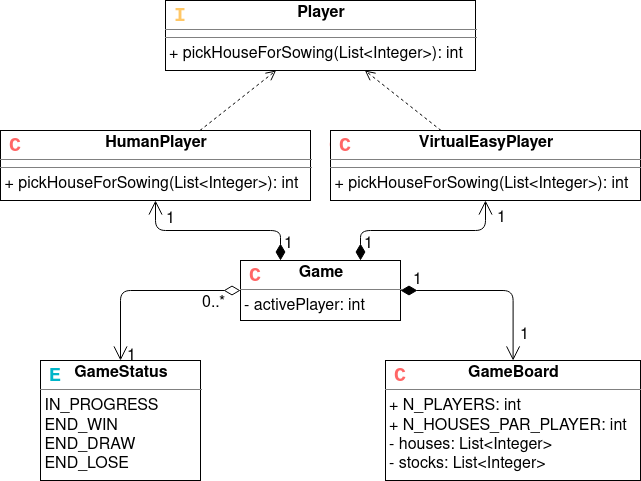

The diagram above was exported from draw.io. Its source (the exported page's mxGraphModel, read from the mxfile embedded in the PNG):
<mxGraphModel dx="3776" dy="1174" grid="1" gridSize="10" guides="1" tooltips="1" connect="1" arrows="1" fold="1" page="1" pageScale="1" pageWidth="850" pageHeight="1100" math="0" shadow="0">
  <root>
    <mxCell id="0" />
    <mxCell id="1" parent="0" />
    <mxCell id="JLzSOhi041RWYbuMImZ4-1" value="&lt;p style=&quot;margin: 0px ; margin-top: 4px ; text-align: center&quot;&gt;&lt;b&gt;Game&lt;/b&gt;&lt;/p&gt;&lt;hr size=&quot;1&quot;&gt;&lt;p style=&quot;margin: 0px ; margin-left: 4px&quot;&gt;- activePlayer: int&lt;/p&gt;&lt;p style=&quot;margin: 0px ; margin-left: 4px&quot;&gt;&lt;br&gt;&lt;/p&gt;&lt;p style=&quot;margin: 0px ; margin-left: 4px&quot;&gt;&lt;br&gt;&lt;/p&gt;&lt;p style=&quot;margin: 0px ; margin-left: 4px&quot;&gt;&lt;br&gt;&lt;/p&gt;" style="verticalAlign=top;align=left;overflow=fill;fontSize=12;fontFamily=Helvetica;html=1;" vertex="1" parent="1">
      <mxGeometry x="-1280" y="880" width="160" height="60" as="geometry" />
    </mxCell>
    <mxCell id="JLzSOhi041RWYbuMImZ4-2" value="&lt;font style=&quot;font-size: 20px&quot; color=&quot;#FF6666&quot;&gt;&lt;b&gt;&lt;font style=&quot;font-size: 20px&quot; face=&quot;Courier New&quot;&gt;C&lt;/font&gt;&lt;/b&gt;&lt;/font&gt;" style="text;html=1;strokeColor=none;fillColor=none;align=center;verticalAlign=middle;whiteSpace=wrap;rounded=0;" vertex="1" parent="1">
      <mxGeometry x="-1280" y="880" width="30" height="30" as="geometry" />
    </mxCell>
    <mxCell id="JLzSOhi041RWYbuMImZ4-3" value="&lt;p style=&quot;margin: 0px ; margin-top: 4px ; text-align: center&quot;&gt;&lt;b&gt;Player&lt;/b&gt;&lt;/p&gt;&lt;hr size=&quot;1&quot;&gt;&lt;hr size=&quot;1&quot;&gt;&lt;p style=&quot;margin: 0px ; margin-left: 4px&quot;&gt;+ pickHouseForSowing(List&amp;lt;Integer&amp;gt;): int&lt;br&gt;&lt;/p&gt;&lt;p style=&quot;margin: 0px ; margin-left: 4px&quot;&gt;&lt;br&gt;&lt;/p&gt;&lt;p style=&quot;margin: 0px ; margin-left: 4px&quot;&gt;&lt;br&gt;&lt;/p&gt;&lt;p style=&quot;margin: 0px ; margin-left: 4px&quot;&gt;&lt;br&gt;&lt;/p&gt;" style="verticalAlign=top;align=left;overflow=fill;fontSize=12;fontFamily=Helvetica;html=1;" vertex="1" parent="1">
      <mxGeometry x="-1355" y="620" width="310" height="70" as="geometry" />
    </mxCell>
    <mxCell id="JLzSOhi041RWYbuMImZ4-4" value="&lt;font style=&quot;font-size: 20px&quot; color=&quot;#FFC766&quot;&gt;&lt;b&gt;&lt;font style=&quot;font-size: 20px&quot; face=&quot;Courier New&quot;&gt;I&lt;/font&gt;&lt;/b&gt;&lt;/font&gt;" style="text;html=1;strokeColor=none;fillColor=none;align=center;verticalAlign=middle;whiteSpace=wrap;rounded=0;" vertex="1" parent="1">
      <mxGeometry x="-1355" y="620" width="30" height="30" as="geometry" />
    </mxCell>
    <mxCell id="JLzSOhi041RWYbuMImZ4-5" value="&lt;p style=&quot;margin: 0px ; margin-top: 4px ; text-align: center&quot;&gt;&lt;b&gt;HumanPlayer&lt;/b&gt;&lt;/p&gt;&lt;hr size=&quot;1&quot;&gt;&lt;hr size=&quot;1&quot;&gt;&amp;nbsp;+ pickHouseForSowing(List&amp;lt;Integer&amp;gt;): int&lt;p style=&quot;margin: 0px ; margin-left: 4px&quot;&gt;&lt;br&gt;&lt;/p&gt;&lt;p style=&quot;margin: 0px ; margin-left: 4px&quot;&gt;&lt;br&gt;&lt;/p&gt;&lt;p style=&quot;margin: 0px ; margin-left: 4px&quot;&gt;&lt;br&gt;&lt;/p&gt;" style="verticalAlign=top;align=left;overflow=fill;fontSize=12;fontFamily=Helvetica;html=1;" vertex="1" parent="1">
      <mxGeometry x="-1520" y="750" width="310" height="70" as="geometry" />
    </mxCell>
    <mxCell id="JLzSOhi041RWYbuMImZ4-6" value="&lt;font style=&quot;font-size: 20px&quot; color=&quot;#FF6666&quot;&gt;&lt;b&gt;&lt;font style=&quot;font-size: 20px&quot; face=&quot;Courier New&quot;&gt;C&lt;/font&gt;&lt;/b&gt;&lt;/font&gt;" style="text;html=1;strokeColor=none;fillColor=none;align=center;verticalAlign=middle;whiteSpace=wrap;rounded=0;" vertex="1" parent="1">
      <mxGeometry x="-1200" y="750" width="30" height="30" as="geometry" />
    </mxCell>
    <mxCell id="JLzSOhi041RWYbuMImZ4-7" value="&lt;p style=&quot;margin: 0px ; margin-top: 4px ; text-align: center&quot;&gt;&lt;b&gt;VirtualEasyPlayer&lt;/b&gt;&lt;/p&gt;&lt;hr size=&quot;1&quot;&gt;&lt;hr size=&quot;1&quot;&gt;&amp;nbsp;+ pickHouseForSowing(List&amp;lt;Integer&amp;gt;): int&lt;p style=&quot;margin: 0px ; margin-left: 4px&quot;&gt;&lt;br&gt;&lt;/p&gt;&lt;p style=&quot;margin: 0px ; margin-left: 4px&quot;&gt;&lt;br&gt;&lt;/p&gt;&lt;p style=&quot;margin: 0px ; margin-left: 4px&quot;&gt;&lt;br&gt;&lt;/p&gt;" style="verticalAlign=top;align=left;overflow=fill;fontSize=12;fontFamily=Helvetica;html=1;" vertex="1" parent="1">
      <mxGeometry x="-1190" y="750" width="310" height="70" as="geometry" />
    </mxCell>
    <mxCell id="JLzSOhi041RWYbuMImZ4-9" value="&lt;p style=&quot;margin: 0px ; margin-top: 4px ; text-align: center&quot;&gt;&lt;b&gt;GameBoard&lt;/b&gt;&lt;/p&gt;&lt;hr size=&quot;1&quot;&gt;&lt;p style=&quot;margin: 0px ; margin-left: 4px&quot;&gt;+ N_PLAYERS: int&lt;br&gt;+ N_HOUSES_PAR_PLAYER: int&lt;/p&gt;&lt;p style=&quot;margin: 0px ; margin-left: 4px&quot;&gt;- houses:  List&amp;lt;Integer&amp;gt;&lt;/p&gt;&lt;p style=&quot;margin: 0px ; margin-left: 4px&quot;&gt;- stocks:  List&amp;lt;Integer&amp;gt;&lt;/p&gt;" style="verticalAlign=top;align=left;overflow=fill;fontSize=12;fontFamily=Helvetica;html=1;" vertex="1" parent="1">
      <mxGeometry x="-1135" y="980" width="255" height="120" as="geometry" />
    </mxCell>
    <mxCell id="JLzSOhi041RWYbuMImZ4-10" value="&lt;font style=&quot;font-size: 20px&quot; color=&quot;#FF6666&quot;&gt;&lt;b&gt;&lt;font style=&quot;font-size: 20px&quot; face=&quot;Courier New&quot;&gt;C&lt;/font&gt;&lt;/b&gt;&lt;/font&gt;" style="text;html=1;strokeColor=none;fillColor=none;align=center;verticalAlign=middle;whiteSpace=wrap;rounded=0;" vertex="1" parent="1">
      <mxGeometry x="-1135" y="980" width="30" height="30" as="geometry" />
    </mxCell>
    <mxCell id="JLzSOhi041RWYbuMImZ4-17" value="&lt;p style=&quot;margin: 0px ; margin-top: 4px ; text-align: center&quot;&gt;&lt;b&gt;GameStatus&lt;/b&gt;&lt;/p&gt;&lt;hr size=&quot;1&quot;&gt;&lt;div&gt;&amp;nbsp;IN_PROGRESS&lt;/div&gt;&lt;div&gt;&amp;nbsp;END_WIN&lt;/div&gt;&lt;div&gt;&amp;nbsp;END_DRAW&lt;/div&gt;&lt;div&gt;&amp;nbsp;END_LOSE&lt;/div&gt;&lt;hr size=&quot;1&quot;&gt;&lt;p style=&quot;margin: 0px ; margin-left: 4px&quot;&gt;&lt;br&gt;&lt;/p&gt;" style="verticalAlign=top;align=left;overflow=fill;fontSize=12;fontFamily=Helvetica;html=1;" vertex="1" parent="1">
      <mxGeometry x="-1480" y="980" width="160" height="120" as="geometry" />
    </mxCell>
    <mxCell id="JLzSOhi041RWYbuMImZ4-27" value="&lt;font style=&quot;font-size: 20px&quot; color=&quot;#FF6666&quot;&gt;&lt;b&gt;&lt;font style=&quot;font-size: 20px&quot; face=&quot;Courier New&quot;&gt;C&lt;/font&gt;&lt;/b&gt;&lt;/font&gt;" style="text;html=1;strokeColor=none;fillColor=none;align=center;verticalAlign=middle;whiteSpace=wrap;rounded=0;" vertex="1" parent="1">
      <mxGeometry x="-1520" y="750" width="30" height="30" as="geometry" />
    </mxCell>
    <mxCell id="JLzSOhi041RWYbuMImZ4-32" value="" style="endArrow=open;html=1;endSize=12;startArrow=diamondThin;startSize=14;startFill=0;edgeStyle=orthogonalEdgeStyle;" edge="1" parent="1" source="JLzSOhi041RWYbuMImZ4-1" target="JLzSOhi041RWYbuMImZ4-17">
      <mxGeometry relative="1" as="geometry">
        <mxPoint x="910" y="880" as="sourcePoint" />
        <mxPoint x="870" y="970" as="targetPoint" />
      </mxGeometry>
    </mxCell>
    <mxCell id="JLzSOhi041RWYbuMImZ4-33" value="0..*" style="resizable=0;html=1;align=left;verticalAlign=top;labelBackgroundColor=none;fontSize=10;" connectable="0" vertex="1" parent="JLzSOhi041RWYbuMImZ4-32">
      <mxGeometry x="-1" relative="1" as="geometry">
        <mxPoint x="-40" y="-3" as="offset" />
      </mxGeometry>
    </mxCell>
    <mxCell id="JLzSOhi041RWYbuMImZ4-34" value="" style="endArrow=open;html=1;endSize=12;startArrow=diamondThin;startSize=14;startFill=1;edgeStyle=orthogonalEdgeStyle;exitX=1;exitY=0.5;exitDx=0;exitDy=0;" edge="1" parent="1" source="JLzSOhi041RWYbuMImZ4-1" target="JLzSOhi041RWYbuMImZ4-9">
      <mxGeometry relative="1" as="geometry">
        <mxPoint y="720" as="sourcePoint" />
        <mxPoint x="-855" y="980" as="targetPoint" />
        <Array as="points" />
      </mxGeometry>
    </mxCell>
    <mxCell id="JLzSOhi041RWYbuMImZ4-35" value="1" style="resizable=0;html=1;align=left;verticalAlign=top;labelBackgroundColor=none;fontSize=10;" connectable="0" vertex="1" parent="JLzSOhi041RWYbuMImZ4-34">
      <mxGeometry x="-1" relative="1" as="geometry">
        <mxPoint x="11" y="-26" as="offset" />
      </mxGeometry>
    </mxCell>
    <mxCell id="JLzSOhi041RWYbuMImZ4-36" value="1" style="resizable=0;html=1;align=right;verticalAlign=top;labelBackgroundColor=none;fontSize=10;" connectable="0" vertex="1" parent="JLzSOhi041RWYbuMImZ4-34">
      <mxGeometry x="1" relative="1" as="geometry">
        <mxPoint x="15" y="-40" as="offset" />
      </mxGeometry>
    </mxCell>
    <mxCell id="JLzSOhi041RWYbuMImZ4-37" value="" style="endArrow=open;html=1;endSize=12;startArrow=diamondThin;startSize=14;startFill=1;edgeStyle=orthogonalEdgeStyle;entryX=0.5;entryY=1;entryDx=0;entryDy=0;exitX=0.25;exitY=0;exitDx=0;exitDy=0;" edge="1" parent="1" source="JLzSOhi041RWYbuMImZ4-1" target="JLzSOhi041RWYbuMImZ4-5">
      <mxGeometry relative="1" as="geometry">
        <mxPoint x="245.06666666666672" y="750" as="sourcePoint" />
        <mxPoint x="180" y="780" as="targetPoint" />
        <Array as="points" />
      </mxGeometry>
    </mxCell>
    <mxCell id="JLzSOhi041RWYbuMImZ4-38" value="1" style="resizable=0;html=1;align=left;verticalAlign=top;labelBackgroundColor=none;fontSize=10;" connectable="0" vertex="1" parent="JLzSOhi041RWYbuMImZ4-37">
      <mxGeometry x="-1" relative="1" as="geometry">
        <mxPoint x="2" y="-32" as="offset" />
      </mxGeometry>
    </mxCell>
    <mxCell id="JLzSOhi041RWYbuMImZ4-39" value="1" style="resizable=0;html=1;align=right;verticalAlign=top;labelBackgroundColor=none;fontSize=10;" connectable="0" vertex="1" parent="JLzSOhi041RWYbuMImZ4-37">
      <mxGeometry x="1" relative="1" as="geometry">
        <mxPoint x="19" y="4" as="offset" />
      </mxGeometry>
    </mxCell>
    <mxCell id="JLzSOhi041RWYbuMImZ4-40" value="" style="html=1;verticalAlign=bottom;endArrow=open;dashed=1;endSize=8;" edge="1" parent="1" source="JLzSOhi041RWYbuMImZ4-5" target="JLzSOhi041RWYbuMImZ4-3">
      <mxGeometry relative="1" as="geometry">
        <mxPoint x="405" y="-90" as="sourcePoint" />
        <mxPoint x="325" y="-90" as="targetPoint" />
      </mxGeometry>
    </mxCell>
    <mxCell id="JLzSOhi041RWYbuMImZ4-41" value="" style="html=1;verticalAlign=bottom;endArrow=open;dashed=1;endSize=8;" edge="1" parent="1" source="JLzSOhi041RWYbuMImZ4-7" target="JLzSOhi041RWYbuMImZ4-3">
      <mxGeometry relative="1" as="geometry">
        <mxPoint x="427.2222222222224" y="30" as="sourcePoint" />
        <mxPoint x="422.7777777777778" y="10" as="targetPoint" />
      </mxGeometry>
    </mxCell>
    <mxCell id="JLzSOhi041RWYbuMImZ4-73" value="" style="endArrow=open;html=1;endSize=12;startArrow=diamondThin;startSize=14;startFill=1;edgeStyle=orthogonalEdgeStyle;exitX=0.75;exitY=0;exitDx=0;exitDy=0;" edge="1" parent="1" source="JLzSOhi041RWYbuMImZ4-1" target="JLzSOhi041RWYbuMImZ4-7">
      <mxGeometry relative="1" as="geometry">
        <mxPoint x="-1195" y="890" as="sourcePoint" />
        <mxPoint x="-1345" y="810" as="targetPoint" />
        <Array as="points" />
      </mxGeometry>
    </mxCell>
    <mxCell id="JLzSOhi041RWYbuMImZ4-74" value="1" style="resizable=0;html=1;align=left;verticalAlign=top;labelBackgroundColor=none;fontSize=10;" connectable="0" vertex="1" parent="JLzSOhi041RWYbuMImZ4-73">
      <mxGeometry x="-1" relative="1" as="geometry">
        <mxPoint x="2" y="-32" as="offset" />
      </mxGeometry>
    </mxCell>
    <mxCell id="JLzSOhi041RWYbuMImZ4-75" value="1" style="resizable=0;html=1;align=right;verticalAlign=top;labelBackgroundColor=none;fontSize=10;" connectable="0" vertex="1" parent="JLzSOhi041RWYbuMImZ4-73">
      <mxGeometry x="1" relative="1" as="geometry">
        <mxPoint x="20" y="3" as="offset" />
      </mxGeometry>
    </mxCell>
    <mxCell id="JLzSOhi041RWYbuMImZ4-77" value="&lt;font style=&quot;font-size: 20px&quot; color=&quot;#FF6666&quot;&gt;&lt;b&gt;&lt;font style=&quot;font-size: 20px&quot; face=&quot;Courier New&quot;&gt;C&lt;/font&gt;&lt;/b&gt;&lt;/font&gt;" style="text;html=1;strokeColor=none;fillColor=none;align=center;verticalAlign=middle;whiteSpace=wrap;rounded=0;" vertex="1" parent="1">
      <mxGeometry x="-1190" y="750" width="30" height="30" as="geometry" />
    </mxCell>
    <mxCell id="JLzSOhi041RWYbuMImZ4-78" value="1" style="resizable=0;html=1;align=left;verticalAlign=top;labelBackgroundColor=none;fontSize=10;" connectable="0" vertex="1" parent="1">
      <mxGeometry x="-1355" y="963" as="geometry">
        <mxPoint x="-40" y="-3" as="offset" />
      </mxGeometry>
    </mxCell>
    <mxCell id="JLzSOhi041RWYbuMImZ4-79" value="&lt;font style=&quot;font-size: 20px&quot; color=&quot;#00B5C9&quot;&gt;&lt;b&gt;&lt;font style=&quot;font-size: 20px&quot; face=&quot;Courier New&quot;&gt;E&lt;/font&gt;&lt;/b&gt;&lt;/font&gt;" style="text;html=1;strokeColor=none;fillColor=none;align=center;verticalAlign=middle;whiteSpace=wrap;rounded=0;" vertex="1" parent="1">
      <mxGeometry x="-1480" y="980" width="30" height="30" as="geometry" />
    </mxCell>
  </root>
</mxGraphModel>